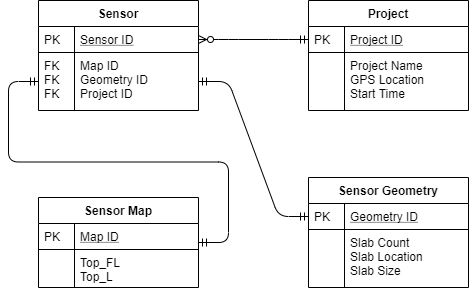

The diagram above was exported from draw.io. Its source (the exported page's mxGraphModel, read from the mxfile embedded in the PNG):
<mxGraphModel dx="705" dy="343" grid="1" gridSize="10" guides="1" tooltips="1" connect="1" arrows="1" fold="1" page="1" pageScale="1" pageWidth="827" pageHeight="1169" math="0" shadow="0">
  <root>
    <mxCell id="WIyWlLk6GJQsqaUBKTNV-0" />
    <mxCell id="WIyWlLk6GJQsqaUBKTNV-1" parent="WIyWlLk6GJQsqaUBKTNV-0" />
    <mxCell id="bXTgpij0yKe6wYZw0TSd-7" value="" style="group" vertex="1" connectable="0" parent="WIyWlLk6GJQsqaUBKTNV-1">
      <mxGeometry x="210" y="300" width="160" height="90" as="geometry" />
    </mxCell>
    <mxCell id="zkfFHV4jXpPFQw0GAbJ--64" value="Sensor Map" style="swimlane;fontStyle=1;childLayout=stackLayout;horizontal=1;startSize=26;horizontalStack=0;resizeParent=1;resizeLast=0;collapsible=1;marginBottom=0;rounded=0;shadow=0;strokeWidth=1;" parent="bXTgpij0yKe6wYZw0TSd-7" vertex="1">
      <mxGeometry width="160" height="90" as="geometry">
        <mxRectangle x="260" y="270" width="160" height="26" as="alternateBounds" />
      </mxGeometry>
    </mxCell>
    <mxCell id="zkfFHV4jXpPFQw0GAbJ--65" value="Map ID" style="shape=partialRectangle;top=0;left=0;right=0;bottom=1;align=left;verticalAlign=top;fillColor=none;spacingLeft=40;spacingRight=4;overflow=hidden;rotatable=0;points=[[0,0.5],[1,0.5]];portConstraint=eastwest;dropTarget=0;rounded=0;shadow=0;strokeWidth=1;fontStyle=4" parent="zkfFHV4jXpPFQw0GAbJ--64" vertex="1">
      <mxGeometry y="26" width="160" height="26" as="geometry" />
    </mxCell>
    <mxCell id="zkfFHV4jXpPFQw0GAbJ--66" value="PK" style="shape=partialRectangle;top=0;left=0;bottom=0;fillColor=none;align=left;verticalAlign=top;spacingLeft=4;spacingRight=4;overflow=hidden;rotatable=0;points=[];portConstraint=eastwest;part=1;" parent="zkfFHV4jXpPFQw0GAbJ--65" vertex="1" connectable="0">
      <mxGeometry width="36" height="26" as="geometry" />
    </mxCell>
    <mxCell id="zkfFHV4jXpPFQw0GAbJ--69" value="Top_FL&#10;Top_L&#10;" style="shape=partialRectangle;top=0;left=0;right=0;bottom=0;align=left;verticalAlign=top;fillColor=none;spacingLeft=40;spacingRight=4;overflow=hidden;rotatable=0;points=[[0,0.5],[1,0.5]];portConstraint=eastwest;dropTarget=0;rounded=0;shadow=0;strokeWidth=1;" parent="zkfFHV4jXpPFQw0GAbJ--64" vertex="1">
      <mxGeometry y="52" width="160" height="38" as="geometry" />
    </mxCell>
    <mxCell id="zkfFHV4jXpPFQw0GAbJ--70" value="" style="shape=partialRectangle;top=0;left=0;bottom=0;fillColor=none;align=left;verticalAlign=top;spacingLeft=4;spacingRight=4;overflow=hidden;rotatable=0;points=[];portConstraint=eastwest;part=1;" parent="zkfFHV4jXpPFQw0GAbJ--69" vertex="1" connectable="0">
      <mxGeometry width="36" height="38" as="geometry" />
    </mxCell>
    <mxCell id="zkfFHV4jXpPFQw0GAbJ--51" value="Sensor" style="swimlane;fontStyle=1;childLayout=stackLayout;horizontal=1;startSize=26;horizontalStack=0;resizeParent=1;resizeLast=0;collapsible=1;marginBottom=0;rounded=0;shadow=0;strokeWidth=1;" parent="WIyWlLk6GJQsqaUBKTNV-1" vertex="1">
      <mxGeometry x="210" y="103" width="160" height="110" as="geometry">
        <mxRectangle x="20" y="80" width="160" height="26" as="alternateBounds" />
      </mxGeometry>
    </mxCell>
    <mxCell id="zkfFHV4jXpPFQw0GAbJ--52" value="Sensor ID" style="shape=partialRectangle;top=0;left=0;right=0;bottom=1;align=left;verticalAlign=top;fillColor=none;spacingLeft=40;spacingRight=4;overflow=hidden;rotatable=0;points=[[0,0.5],[1,0.5]];portConstraint=eastwest;dropTarget=0;rounded=0;shadow=0;strokeWidth=1;fontStyle=4" parent="zkfFHV4jXpPFQw0GAbJ--51" vertex="1">
      <mxGeometry y="26" width="160" height="26" as="geometry" />
    </mxCell>
    <mxCell id="zkfFHV4jXpPFQw0GAbJ--53" value="PK" style="shape=partialRectangle;top=0;left=0;bottom=0;fillColor=none;align=left;verticalAlign=top;spacingLeft=4;spacingRight=4;overflow=hidden;rotatable=0;points=[];portConstraint=eastwest;part=1;" parent="zkfFHV4jXpPFQw0GAbJ--52" vertex="1" connectable="0">
      <mxGeometry width="36" height="26" as="geometry" />
    </mxCell>
    <mxCell id="zkfFHV4jXpPFQw0GAbJ--54" value="Map ID&#10;Geometry ID&#10;Project ID" style="shape=partialRectangle;top=0;left=0;right=0;bottom=0;align=left;verticalAlign=top;fillColor=none;spacingLeft=40;spacingRight=4;overflow=hidden;rotatable=0;points=[[0,0.5],[1,0.5]];portConstraint=eastwest;dropTarget=0;rounded=0;shadow=0;strokeWidth=1;" parent="zkfFHV4jXpPFQw0GAbJ--51" vertex="1">
      <mxGeometry y="52" width="160" height="58" as="geometry" />
    </mxCell>
    <mxCell id="zkfFHV4jXpPFQw0GAbJ--55" value="FK&#10;FK&#10;FK" style="shape=partialRectangle;top=0;left=0;bottom=0;fillColor=none;align=left;verticalAlign=top;spacingLeft=4;spacingRight=4;overflow=hidden;rotatable=0;points=[];portConstraint=eastwest;part=1;" parent="zkfFHV4jXpPFQw0GAbJ--54" vertex="1" connectable="0">
      <mxGeometry width="36" height="58" as="geometry" />
    </mxCell>
    <mxCell id="bXTgpij0yKe6wYZw0TSd-0" value="Sensor Geometry" style="swimlane;fontStyle=1;childLayout=stackLayout;horizontal=1;startSize=26;horizontalStack=0;resizeParent=1;resizeLast=0;collapsible=1;marginBottom=0;rounded=0;shadow=0;strokeWidth=1;" vertex="1" parent="WIyWlLk6GJQsqaUBKTNV-1">
      <mxGeometry x="480" y="280" width="160" height="110" as="geometry">
        <mxRectangle x="260" y="270" width="160" height="26" as="alternateBounds" />
      </mxGeometry>
    </mxCell>
    <mxCell id="bXTgpij0yKe6wYZw0TSd-1" value="Geometry ID" style="shape=partialRectangle;top=0;left=0;right=0;bottom=1;align=left;verticalAlign=top;fillColor=none;spacingLeft=40;spacingRight=4;overflow=hidden;rotatable=0;points=[[0,0.5],[1,0.5]];portConstraint=eastwest;dropTarget=0;rounded=0;shadow=0;strokeWidth=1;fontStyle=4" vertex="1" parent="bXTgpij0yKe6wYZw0TSd-0">
      <mxGeometry y="26" width="160" height="26" as="geometry" />
    </mxCell>
    <mxCell id="bXTgpij0yKe6wYZw0TSd-2" value="PK" style="shape=partialRectangle;top=0;left=0;bottom=0;fillColor=none;align=left;verticalAlign=top;spacingLeft=4;spacingRight=4;overflow=hidden;rotatable=0;points=[];portConstraint=eastwest;part=1;" vertex="1" connectable="0" parent="bXTgpij0yKe6wYZw0TSd-1">
      <mxGeometry width="36" height="26" as="geometry" />
    </mxCell>
    <mxCell id="bXTgpij0yKe6wYZw0TSd-5" value="Slab Count&#10;Slab Location&#10;Slab Size" style="shape=partialRectangle;top=0;left=0;right=0;bottom=0;align=left;verticalAlign=top;fillColor=none;spacingLeft=40;spacingRight=4;overflow=hidden;rotatable=0;points=[[0,0.5],[1,0.5]];portConstraint=eastwest;dropTarget=0;rounded=0;shadow=0;strokeWidth=1;" vertex="1" parent="bXTgpij0yKe6wYZw0TSd-0">
      <mxGeometry y="52" width="160" height="58" as="geometry" />
    </mxCell>
    <mxCell id="bXTgpij0yKe6wYZw0TSd-6" value="" style="shape=partialRectangle;top=0;left=0;bottom=0;fillColor=none;align=left;verticalAlign=top;spacingLeft=4;spacingRight=4;overflow=hidden;rotatable=0;points=[];portConstraint=eastwest;part=1;" vertex="1" connectable="0" parent="bXTgpij0yKe6wYZw0TSd-5">
      <mxGeometry width="36" height="58" as="geometry" />
    </mxCell>
    <mxCell id="bXTgpij0yKe6wYZw0TSd-13" value="" style="edgeStyle=entityRelationEdgeStyle;fontSize=12;html=1;endArrow=ERzeroToMany;startArrow=ERmandOne;" edge="1" parent="WIyWlLk6GJQsqaUBKTNV-1" source="zkfFHV4jXpPFQw0GAbJ--57" target="zkfFHV4jXpPFQw0GAbJ--52">
      <mxGeometry width="100" height="100" relative="1" as="geometry">
        <mxPoint x="420" y="140" as="sourcePoint" />
        <mxPoint x="500" y="213" as="targetPoint" />
      </mxGeometry>
    </mxCell>
    <mxCell id="zkfFHV4jXpPFQw0GAbJ--56" value="Project" style="swimlane;fontStyle=1;childLayout=stackLayout;horizontal=1;startSize=26;horizontalStack=0;resizeParent=1;resizeLast=0;collapsible=1;marginBottom=0;rounded=0;shadow=0;strokeWidth=1;" parent="WIyWlLk6GJQsqaUBKTNV-1" vertex="1">
      <mxGeometry x="480" y="103" width="160" height="110" as="geometry">
        <mxRectangle x="260" y="80" width="160" height="26" as="alternateBounds" />
      </mxGeometry>
    </mxCell>
    <mxCell id="zkfFHV4jXpPFQw0GAbJ--57" value="Project ID" style="shape=partialRectangle;top=0;left=0;right=0;bottom=1;align=left;verticalAlign=top;fillColor=none;spacingLeft=40;spacingRight=4;overflow=hidden;rotatable=0;points=[[0,0.5],[1,0.5]];portConstraint=eastwest;dropTarget=0;rounded=0;shadow=0;strokeWidth=1;fontStyle=4" parent="zkfFHV4jXpPFQw0GAbJ--56" vertex="1">
      <mxGeometry y="26" width="160" height="26" as="geometry" />
    </mxCell>
    <mxCell id="zkfFHV4jXpPFQw0GAbJ--58" value="PK" style="shape=partialRectangle;top=0;left=0;bottom=0;fillColor=none;align=left;verticalAlign=top;spacingLeft=4;spacingRight=4;overflow=hidden;rotatable=0;points=[];portConstraint=eastwest;part=1;" parent="zkfFHV4jXpPFQw0GAbJ--57" vertex="1" connectable="0">
      <mxGeometry width="36" height="26" as="geometry" />
    </mxCell>
    <mxCell id="zkfFHV4jXpPFQw0GAbJ--61" value="Project Name&#10;GPS Location&#10;Start Time" style="shape=partialRectangle;top=0;left=0;right=0;bottom=0;align=left;verticalAlign=top;fillColor=none;spacingLeft=40;spacingRight=4;overflow=hidden;rotatable=0;points=[[0,0.5],[1,0.5]];portConstraint=eastwest;dropTarget=0;rounded=0;shadow=0;strokeWidth=1;" parent="zkfFHV4jXpPFQw0GAbJ--56" vertex="1">
      <mxGeometry y="52" width="160" height="58" as="geometry" />
    </mxCell>
    <mxCell id="zkfFHV4jXpPFQw0GAbJ--62" value="" style="shape=partialRectangle;top=0;left=0;bottom=0;fillColor=none;align=left;verticalAlign=top;spacingLeft=4;spacingRight=4;overflow=hidden;rotatable=0;points=[];portConstraint=eastwest;part=1;" parent="zkfFHV4jXpPFQw0GAbJ--61" vertex="1" connectable="0">
      <mxGeometry width="36" height="58" as="geometry" />
    </mxCell>
    <mxCell id="bXTgpij0yKe6wYZw0TSd-17" value="" style="edgeStyle=entityRelationEdgeStyle;fontSize=12;html=1;endArrow=ERmandOne;startArrow=ERmandOne;" edge="1" parent="WIyWlLk6GJQsqaUBKTNV-1" source="bXTgpij0yKe6wYZw0TSd-1" target="zkfFHV4jXpPFQw0GAbJ--54">
      <mxGeometry width="100" height="100" relative="1" as="geometry">
        <mxPoint x="380" y="330" as="sourcePoint" />
        <mxPoint x="480" y="230" as="targetPoint" />
      </mxGeometry>
    </mxCell>
    <mxCell id="bXTgpij0yKe6wYZw0TSd-21" value="" style="edgeStyle=entityRelationEdgeStyle;fontSize=12;html=1;endArrow=ERmandOne;startArrow=ERmandOne;entryX=0;entryY=0.5;entryDx=0;entryDy=0;" edge="1" parent="WIyWlLk6GJQsqaUBKTNV-1" source="zkfFHV4jXpPFQw0GAbJ--64" target="zkfFHV4jXpPFQw0GAbJ--54">
      <mxGeometry width="100" height="100" relative="1" as="geometry">
        <mxPoint x="300" y="300" as="sourcePoint" />
        <mxPoint x="270" y="230" as="targetPoint" />
      </mxGeometry>
    </mxCell>
  </root>
</mxGraphModel>